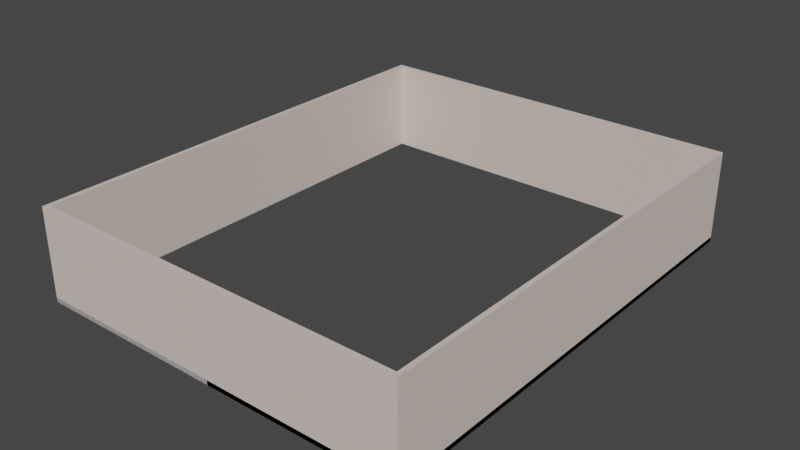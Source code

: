 # Source: home.blend  (saved by Blender 3.5.10; exported with 4.5.12 LTS)
import bpy
from mathutils import Matrix  # noqa: F401  (used for matrix-valued properties, if any)

bpy.ops.wm.read_factory_settings(use_empty=True)
scene = bpy.context.scene
scene.name = 'Scene'

# ---- collections
col_collection = bpy.data.collections.new('Collection'); scene.collection.children.link(col_collection)

# ---- materials (node trees are filled in below, after node groups)
mat_wall_material = bpy.data.materials.new('Wall_material')
mat_wall_material.use_transparent_shadow = False
mat_wall_material.diffuse_color = (0.8, 0.621, 0.57, 1.0)
mat_baseboard_material = bpy.data.materials.new('Baseboard_material')
mat_baseboard_material.use_transparent_shadow = False

# ---- material node trees
mat_wall_material.use_nodes = True; mat_wall_material.node_tree.nodes.clear()
_N = mat_wall_material.node_tree.nodes; _L = mat_wall_material.node_tree.links
n0 = _N.new('ShaderNodeBsdfPrincipled'); n0.name = 'Principled BSDF'; n0.location = (10, 300)
n0.distribution = 'GGX'
n0.subsurface_method = 'RANDOM_WALK_SKIN'
n0.inputs[3].default_value = 1.45
n0.inputs[27].default_value = (0.0, 0.0, 0.0, 1.0)
n0.inputs[28].default_value = 1.0
n1 = _N.new('ShaderNodeOutputMaterial'); n1.name = 'Material Output'; n1.location = (1100, 160)
n2 = _N.new('ShaderNodeBsdfDiffuse'); n2.name = 'Diffuse BSDF'; n2.location = (200, 320)
n2.inputs[0].default_value = (0.765, 0.65, 0.588, 1.0)
n3 = _N.new('ShaderNodeBsdfAnisotropic'); n3.name = 'Glossy_0'; n3.location = (200, 0)
n3.distribution = 'GGX'
n4 = _N.new('ShaderNodeMixShader'); n4.name = 'Mix_0'; n4.location = (500, 160)
n4.inputs[0].default_value = 0.1
n5 = _N.new('ShaderNodeNewGeometry'); n5.name = 'Input_1'; n5.location = (-80, -70)
n6 = _N.new('ShaderNodeBsdfDiffuse'); n6.name = 'Diffuse_1'; n6.location = (200, -280)
n6.inputs[0].default_value = (0.3, 0.3, 0.3, 1.0)
n7 = _N.new('ShaderNodeMixShader'); n7.name = 'Mix_1'; n7.location = (800, -70)
_L.new(n2.outputs[0], n4.inputs[1])
_L.new(n3.outputs[0], n4.inputs[2])
_L.new(n5.outputs[6], n7.inputs[0])
_L.new(n6.outputs[0], n7.inputs[2])
_L.new(n4.outputs[0], n7.inputs[1])
_L.new(n7.outputs[0], n1.inputs[0])
n1.is_active_output = True
mat_baseboard_material.use_nodes = True; mat_baseboard_material.node_tree.nodes.clear()
_N = mat_baseboard_material.node_tree.nodes; _L = mat_baseboard_material.node_tree.links
n0 = _N.new('ShaderNodeBsdfPrincipled'); n0.name = 'Principled BSDF'; n0.location = (10, 300)
n0.distribution = 'GGX'
n0.subsurface_method = 'RANDOM_WALK_SKIN'
n0.inputs[3].default_value = 1.45
n0.inputs[27].default_value = (0.0, 0.0, 0.0, 1.0)
n0.inputs[28].default_value = 1.0
n1 = _N.new('ShaderNodeOutputMaterial'); n1.name = 'Material Output'; n1.location = (1100, 160)
n2 = _N.new('ShaderNodeBsdfDiffuse'); n2.name = 'Diffuse BSDF'; n2.location = (200, 320)
n3 = _N.new('ShaderNodeBsdfAnisotropic'); n3.name = 'Glossy_0'; n3.location = (200, 0)
n3.distribution = 'GGX'
n4 = _N.new('ShaderNodeMixShader'); n4.name = 'Mix_0'; n4.location = (500, 160)
n4.inputs[0].default_value = 0.1
_L.new(n2.outputs[0], n4.inputs[1])
_L.new(n3.outputs[0], n4.inputs[2])
_L.new(n4.outputs[0], n1.inputs[0])
n1.is_active_output = True

# ---- world
world_world = bpy.data.worlds.new('World'); scene.world = world_world
world_world.use_nodes = True; world_world.node_tree.nodes.clear()
_N = world_world.node_tree.nodes; _L = world_world.node_tree.links
n0 = _N.new('ShaderNodeOutputWorld'); n0.name = 'World Output'; n0.location = (300, 300)
n1 = _N.new('ShaderNodeBackground'); n1.name = 'Background'; n1.location = (10, 300)
n1.inputs[0].default_value = (0.05088, 0.05088, 0.05088, 1.0)
_L.new(n1.outputs[0], n0.inputs[0])
n0.is_active_output = True
world_world.color = (0.05088, 0.05088, 0.05088)
world_world.use_sun_shadow = False
world_world.sun_shadow_jitter_overblur = 0.0

# ---- meshes
me_room = bpy.data.meshes.new('Room')
me_room.from_pydata([(0.0, 0.0, 2.4), (0.0, 0.0, 0.0), (4.96, 0.0, 2.4), (4.96, 0.0, 0.0), (4.96, 12.1, 2.4), (4.96, 12.1, 0.0), (-5.02, 12.1, 2.4), (-5.02, 12.1, 0.0), (-5.02, -0.009998, 2.4), (-5.02, -0.009998, 0.0)], [], [(0, 1, 3, 2), (2, 3, 5, 4), (4, 5, 7, 6), (6, 7, 9, 8), (0, 8, 9, 1)])
_uv = me_room.uv_layers.new(name='UVMap')
_uv.uv.foreach_set('vector', [0.05436, 1.0, 2.859e-05, 1.0, 2.855e-05, 0.8877, 0.05436, 0.8877, 0.05436, 0.8877, 2.855e-05, 0.8877, 2.856e-05, 0.6138, 0.05436, 0.6138, 0.05436, 0.6138, 2.856e-05, 0.6138, 2.855e-05, 0.3878, 0.05436, 0.3878, 0.05436, 0.3878, 2.855e-05, 0.3878, 2.852e-05, 0.1137, 0.05436, 0.1137, 0.05436, 2.852e-05, 0.05436, 0.1137, 2.852e-05, 0.1137, 2.852e-05, 2.854e-05])
me_room.materials.append(mat_wall_material)
me_room.update()
me_baseboard = bpy.data.meshes.new('Baseboard')
me_baseboard.from_pydata([(0.0, 0.0, 0.12), (0.0, 0.0, 0.0), (4.96, 0.0, 0.12), (4.96, 0.0, 0.0), (4.96, 12.1, 0.12), (4.96, 12.1, 0.0), (-5.02, 12.1, 0.12), (-5.02, 12.1, 0.0), (-5.02, -0.009998, 0.12), (-5.02, -0.009998, 0.0)], [], [(0, 1, 3, 2), (2, 3, 5, 4), (4, 5, 7, 6), (6, 7, 9, 8), (0, 8, 9, 1)])
_uv = me_baseboard.uv_layers.new(name='UVMap')
_uv.uv.foreach_set('vector', [0.05442, 2.851e-05, 0.05714, 2.857e-05, 0.05713, 0.1123, 0.05442, 0.1123, 0.05442, 0.1123, 0.05713, 0.1123, 0.05713, 0.3862, 0.05442, 0.3862, 0.05442, 0.3862, 0.05713, 0.3862, 0.05713, 0.6122, 0.05442, 0.6122, 0.05442, 0.6122, 0.05713, 0.6122, 0.05714, 0.8863, 0.05442, 0.8863, 0.05442, 1.0, 0.05442, 0.8863, 0.05714, 0.8863, 0.05714, 1.0])
me_baseboard.materials.append(mat_baseboard_material)
me_baseboard.update()

# ---- objects
ob_room = bpy.data.objects.new('Room', me_room)
ob_baseboard = bpy.data.objects.new('Baseboard', me_baseboard)

# ---- transforms, parenting, visibility, modifiers, constraints
ob_room.location = (0.06888, -6.039, 0.0)
_m = ob_room.modifiers.new('Solidify', 'SOLIDIFY')
_m.thickness = 0.12
_m.use_even_offset = True
_m.use_quality_normals = True
ob_baseboard.parent = ob_room
ob_baseboard.location = (0.0, 0.0, 0.0)
_m = ob_baseboard.modifiers.new('Solidify', 'SOLIDIFY')
_m.thickness = 0.015
_m.use_even_offset = True
_m.use_quality_normals = True

# ---- collection membership
col_collection.objects.link(ob_room)
col_collection.objects.link(ob_baseboard)

# ---- scene / render settings (as saved in the file)
scene.frame_start = 1; scene.frame_end = 250; scene.frame_set(1)
scene.render.engine = 'BLENDER_EEVEE_NEXT'
scene.cycles.sampling_pattern = 'TABULATED_SOBOL'
scene.view_settings.view_transform = 'Filmic'
bpy.context.view_layer.update()

# ---- added for rendering (the .blend has no active camera and no usable light): camera, sun
cam_auto = bpy.data.cameras.new('AutoCamera')
cam_auto.lens = 50.0
cam_auto.sensor_width = 36.0
cam_auto.clip_end = 1000.0
ob_auto_camera = bpy.data.objects.new('AutoCamera', cam_auto)
scene.collection.objects.link(ob_auto_camera)
ob_auto_camera.location = (14.7267, -17.6193, 12.9503)
ob_auto_camera.rotation_euler = (1.09748, -7.21219e-08, 0.694738)
scene.camera = ob_auto_camera
light_auto_sun = bpy.data.lights.new('AutoSun', 'SUN')
light_auto_sun.energy = 3.0
light_auto_sun.angle = 0.0523599
ob_auto_sun = bpy.data.objects.new('AutoSun', light_auto_sun)
scene.collection.objects.link(ob_auto_sun)
ob_auto_sun.rotation_euler = (0.872665, 0.174533, 0.523599)
bpy.context.view_layer.update()
